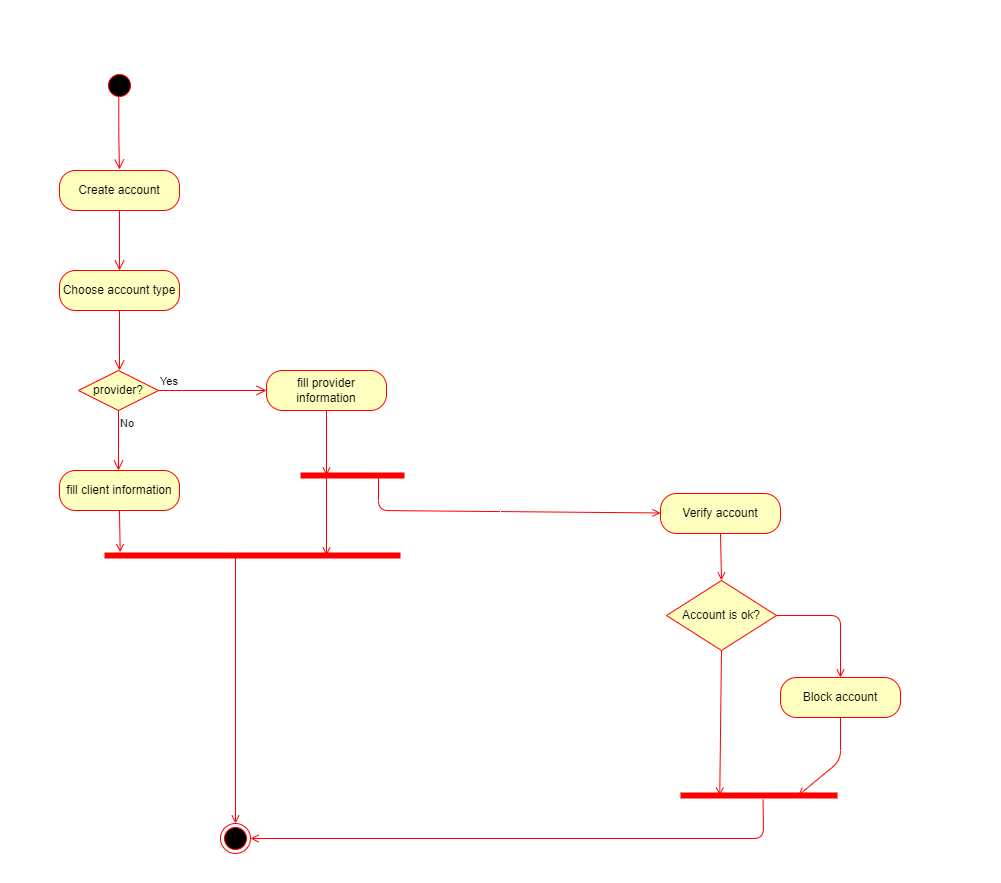

The diagram above was exported from draw.io. Its source (the exported page's mxGraphModel, read from the mxfile embedded in the PNG):
<mxGraphModel dx="1223" dy="742" grid="1" gridSize="10" guides="1" tooltips="1" connect="1" arrows="1" fold="1" page="0" pageScale="1" pageWidth="850" pageHeight="1100" math="0" shadow="0">
  <root>
    <mxCell id="0" />
    <mxCell id="1" parent="0" />
    <mxCell id="22" value="" style="rounded=0;whiteSpace=wrap;html=1;fontColor=#000000;strokeColor=#FFFFFF;strokeWidth=1;fillColor=none;" vertex="1" parent="1">
      <mxGeometry x="120" y="40" width="1000" height="880" as="geometry" />
    </mxCell>
    <mxCell id="7" value="" style="ellipse;html=1;shape=startState;fillColor=#000000;strokeColor=#ff0000;rotation=-45;" vertex="1" parent="1">
      <mxGeometry x="224" y="110" width="30" height="30" as="geometry" />
    </mxCell>
    <mxCell id="8" value="" style="edgeStyle=orthogonalEdgeStyle;html=1;verticalAlign=bottom;endArrow=open;endSize=8;strokeColor=#ff0000;entryX=0.5;entryY=0;entryDx=0;entryDy=0;exitX=0.21;exitY=0.755;exitDx=0;exitDy=0;exitPerimeter=0;" edge="1" source="7" parent="1">
      <mxGeometry relative="1" as="geometry">
        <mxPoint x="239" y="209" as="targetPoint" />
        <mxPoint x="239" y="140" as="sourcePoint" />
      </mxGeometry>
    </mxCell>
    <mxCell id="12" value="Create account" style="rounded=1;whiteSpace=wrap;html=1;arcSize=40;fontColor=#000000;fillColor=#FFFFC0;strokeColor=#ff0000;" vertex="1" parent="1">
      <mxGeometry x="179" y="210" width="120" height="40" as="geometry" />
    </mxCell>
    <mxCell id="13" value="" style="edgeStyle=orthogonalEdgeStyle;html=1;verticalAlign=bottom;endArrow=open;endSize=8;strokeColor=#ff0000;" edge="1" source="12" parent="1">
      <mxGeometry relative="1" as="geometry">
        <mxPoint x="239" y="310" as="targetPoint" />
      </mxGeometry>
    </mxCell>
    <mxCell id="14" value="&lt;font color=&quot;#000000&quot;&gt;provider?&lt;/font&gt;" style="rhombus;whiteSpace=wrap;html=1;fillColor=#ffffc0;strokeColor=#FF0000;" vertex="1" parent="1">
      <mxGeometry x="198" y="410" width="80" height="40" as="geometry" />
    </mxCell>
    <mxCell id="15" value="Yes" style="edgeStyle=orthogonalEdgeStyle;html=1;align=left;verticalAlign=bottom;endArrow=open;endSize=8;strokeColor=#ff0000;entryX=0;entryY=0.5;entryDx=0;entryDy=0;" edge="1" source="14" parent="1" target="21">
      <mxGeometry x="-1" relative="1" as="geometry">
        <mxPoint x="378" y="430" as="targetPoint" />
      </mxGeometry>
    </mxCell>
    <mxCell id="16" value="No" style="edgeStyle=orthogonalEdgeStyle;html=1;align=left;verticalAlign=top;endArrow=open;endSize=8;strokeColor=#ff0000;" edge="1" source="14" parent="1">
      <mxGeometry x="-1" relative="1" as="geometry">
        <mxPoint x="238" y="510" as="targetPoint" />
      </mxGeometry>
    </mxCell>
    <mxCell id="18" value="Choose account type" style="rounded=1;whiteSpace=wrap;html=1;arcSize=40;fontColor=#000000;fillColor=#FFFFC0;strokeColor=#ff0000;" vertex="1" parent="1">
      <mxGeometry x="179" y="310" width="120" height="40" as="geometry" />
    </mxCell>
    <mxCell id="19" value="" style="edgeStyle=orthogonalEdgeStyle;html=1;verticalAlign=bottom;endArrow=open;endSize=8;strokeColor=#ff0000;" edge="1" source="18" parent="1">
      <mxGeometry relative="1" as="geometry">
        <mxPoint x="239" y="410" as="targetPoint" />
      </mxGeometry>
    </mxCell>
    <mxCell id="24" style="edgeStyle=none;html=1;exitX=0.5;exitY=1;exitDx=0;exitDy=0;fontSize=20;fontColor=#FFFFFF;endArrow=open;endFill=0;strokeColor=#FF0000;entryX=0.053;entryY=0.171;entryDx=0;entryDy=0;entryPerimeter=0;" edge="1" parent="1" source="20" target="26">
      <mxGeometry relative="1" as="geometry">
        <mxPoint x="239" y="580" as="targetPoint" />
      </mxGeometry>
    </mxCell>
    <mxCell id="20" value="fill client information" style="rounded=1;whiteSpace=wrap;html=1;arcSize=40;fontColor=#000000;fillColor=#FFFFC0;strokeColor=#ff0000;" vertex="1" parent="1">
      <mxGeometry x="179" y="510" width="120" height="40" as="geometry" />
    </mxCell>
    <mxCell id="29" style="edgeStyle=none;html=1;exitX=0.5;exitY=1;exitDx=0;exitDy=0;fontSize=20;fontColor=#FFFFFF;endArrow=open;endFill=0;strokeColor=#FF0000;entryX=0.25;entryY=0.5;entryDx=0;entryDy=0;entryPerimeter=0;" edge="1" parent="1" source="21" target="37">
      <mxGeometry relative="1" as="geometry">
        <mxPoint x="446" y="490" as="targetPoint" />
      </mxGeometry>
    </mxCell>
    <mxCell id="36" style="edgeStyle=none;html=1;exitX=0.75;exitY=0.5;exitDx=0;exitDy=0;fontSize=20;fontColor=#FFFFFF;endArrow=open;endFill=0;strokeColor=#FF0000;exitPerimeter=0;" edge="1" parent="1" source="37" target="35">
      <mxGeometry relative="1" as="geometry">
        <Array as="points">
          <mxPoint x="498" y="550" />
        </Array>
      </mxGeometry>
    </mxCell>
    <mxCell id="21" value="fill provider information" style="rounded=1;whiteSpace=wrap;html=1;arcSize=40;fontColor=#000000;fillColor=#FFFFC0;strokeColor=#ff0000;" vertex="1" parent="1">
      <mxGeometry x="386" y="410" width="120" height="40" as="geometry" />
    </mxCell>
    <mxCell id="23" value="&lt;font color=&quot;#ffffff&quot; style=&quot;font-size: 20px;&quot;&gt;User&lt;/font&gt;" style="text;html=1;strokeColor=none;fillColor=none;align=center;verticalAlign=middle;whiteSpace=wrap;rounded=0;fontColor=#000000;fontSize=20;" vertex="1" parent="1">
      <mxGeometry x="290" y="50" width="80" height="30" as="geometry" />
    </mxCell>
    <mxCell id="26" value="" style="shape=line;html=1;strokeWidth=6;strokeColor=#ff0000;fontSize=20;fontColor=#FFFFFF;fillColor=none;" vertex="1" parent="1">
      <mxGeometry x="224" y="590" width="296" height="10" as="geometry" />
    </mxCell>
    <mxCell id="30" value="" style="ellipse;html=1;shape=endState;fillColor=#000000;strokeColor=#ff0000;fontSize=20;fontColor=#FFFFFF;" vertex="1" parent="1">
      <mxGeometry x="340" y="863" width="30" height="30" as="geometry" />
    </mxCell>
    <mxCell id="31" style="edgeStyle=none;html=1;entryX=0.5;entryY=0;entryDx=0;entryDy=0;fontSize=20;fontColor=#FFFFFF;endArrow=open;endFill=0;strokeColor=#FF0000;" edge="1" parent="1" target="30">
      <mxGeometry relative="1" as="geometry">
        <mxPoint x="355" y="595" as="sourcePoint" />
        <mxPoint x="450.08000000000015" y="604.29" as="targetPoint" />
      </mxGeometry>
    </mxCell>
    <mxCell id="33" value="" style="endArrow=none;html=1;fontSize=20;fontColor=#FFFFFF;strokeColor=#FFFFFF;entryX=0.5;entryY=0;entryDx=0;entryDy=0;exitX=0.5;exitY=1;exitDx=0;exitDy=0;" edge="1" parent="1" source="22" target="22">
      <mxGeometry width="50" height="50" relative="1" as="geometry">
        <mxPoint x="600" y="390" as="sourcePoint" />
        <mxPoint x="650" y="340" as="targetPoint" />
      </mxGeometry>
    </mxCell>
    <mxCell id="34" value="&lt;font color=&quot;#ffffff&quot; style=&quot;font-size: 20px&quot;&gt;Admin&lt;/font&gt;" style="text;html=1;strokeColor=none;fillColor=none;align=center;verticalAlign=middle;whiteSpace=wrap;rounded=0;fontColor=#000000;fontSize=20;" vertex="1" parent="1">
      <mxGeometry x="800" y="50" width="80" height="30" as="geometry" />
    </mxCell>
    <mxCell id="42" style="edgeStyle=none;html=1;exitX=0.5;exitY=1;exitDx=0;exitDy=0;entryX=0.5;entryY=0;entryDx=0;entryDy=0;fontSize=20;fontColor=#FFFFFF;endArrow=open;endFill=0;strokeColor=#FF0000;" edge="1" parent="1" source="35" target="41">
      <mxGeometry relative="1" as="geometry" />
    </mxCell>
    <mxCell id="35" value="Verify account" style="rounded=1;whiteSpace=wrap;html=1;arcSize=40;fontColor=#000000;fillColor=#FFFFC0;strokeColor=#ff0000;" vertex="1" parent="1">
      <mxGeometry x="780" y="533" width="120" height="40" as="geometry" />
    </mxCell>
    <mxCell id="39" style="edgeStyle=none;html=1;exitX=0.25;exitY=0.5;exitDx=0;exitDy=0;exitPerimeter=0;entryX=0.75;entryY=0.5;entryDx=0;entryDy=0;entryPerimeter=0;fontSize=20;fontColor=#FFFFFF;endArrow=open;endFill=0;strokeColor=#FF0000;" edge="1" parent="1" source="37" target="26">
      <mxGeometry relative="1" as="geometry" />
    </mxCell>
    <mxCell id="37" value="" style="shape=line;html=1;strokeWidth=6;strokeColor=#ff0000;fontSize=20;fontColor=#FFFFFF;fillColor=none;" vertex="1" parent="1">
      <mxGeometry x="420" y="510" width="104" height="10" as="geometry" />
    </mxCell>
    <mxCell id="50" value="&lt;font style=&quot;font-size: 11px&quot;&gt;Yes&lt;/font&gt;" style="edgeStyle=none;html=1;exitX=0.5;exitY=1;exitDx=0;exitDy=0;entryX=0.25;entryY=0.5;entryDx=0;entryDy=0;entryPerimeter=0;fontSize=20;fontColor=#FFFFFF;endArrow=open;endFill=0;strokeColor=#FF0000;" edge="1" parent="1" source="41" target="48">
      <mxGeometry x="-0.8586" y="-21" relative="1" as="geometry">
        <mxPoint as="offset" />
      </mxGeometry>
    </mxCell>
    <mxCell id="52" value="&lt;font style=&quot;font-size: 11px&quot;&gt;No&lt;/font&gt;" style="edgeStyle=none;html=1;exitX=1;exitY=0.5;exitDx=0;exitDy=0;entryX=0.5;entryY=0;entryDx=0;entryDy=0;fontSize=20;fontColor=#FFFFFF;endArrow=open;endFill=0;strokeColor=#FF0000;" edge="1" parent="1" source="41" target="51">
      <mxGeometry x="-0.7778" y="15" relative="1" as="geometry">
        <Array as="points">
          <mxPoint x="960" y="655" />
        </Array>
        <mxPoint as="offset" />
      </mxGeometry>
    </mxCell>
    <mxCell id="41" value="&lt;font color=&quot;#000000&quot;&gt;Account is ok?&lt;/font&gt;" style="rhombus;whiteSpace=wrap;html=1;fillColor=#ffffc0;strokeColor=#FF0000;" vertex="1" parent="1">
      <mxGeometry x="786" y="620" width="110" height="70" as="geometry" />
    </mxCell>
    <mxCell id="48" value="" style="shape=line;html=1;strokeWidth=6;strokeColor=#ff0000;fontSize=20;fontColor=#FFFFFF;fillColor=none;" vertex="1" parent="1">
      <mxGeometry x="800" y="830" width="157" height="10" as="geometry" />
    </mxCell>
    <mxCell id="53" style="edgeStyle=none;html=1;exitX=0.5;exitY=1;exitDx=0;exitDy=0;entryX=0.75;entryY=0.5;entryDx=0;entryDy=0;entryPerimeter=0;fontSize=20;fontColor=#FFFFFF;endArrow=open;endFill=0;strokeColor=#FF0000;" edge="1" parent="1" source="51" target="48">
      <mxGeometry relative="1" as="geometry">
        <Array as="points">
          <mxPoint x="960" y="800" />
        </Array>
      </mxGeometry>
    </mxCell>
    <mxCell id="51" value="Block account" style="rounded=1;whiteSpace=wrap;html=1;arcSize=40;fontColor=#000000;fillColor=#FFFFC0;strokeColor=#ff0000;" vertex="1" parent="1">
      <mxGeometry x="900" y="717" width="120" height="40" as="geometry" />
    </mxCell>
    <mxCell id="54" style="edgeStyle=none;html=1;entryX=1;entryY=0.5;entryDx=0;entryDy=0;fontSize=20;fontColor=#FFFFFF;endArrow=open;endFill=0;strokeColor=#FF0000;exitX=0.526;exitY=0.911;exitDx=0;exitDy=0;exitPerimeter=0;" edge="1" parent="1" source="48" target="30">
      <mxGeometry relative="1" as="geometry">
        <mxPoint x="365" y="605" as="sourcePoint" />
        <mxPoint x="365" y="873" as="targetPoint" />
        <Array as="points">
          <mxPoint x="883" y="878" />
        </Array>
      </mxGeometry>
    </mxCell>
  </root>
</mxGraphModel>